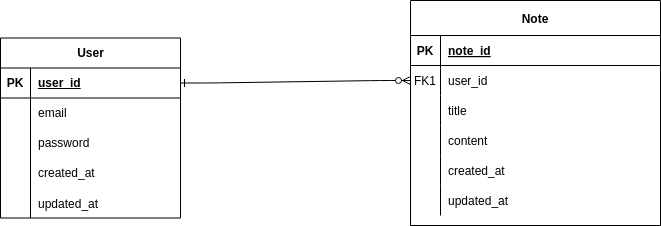

The diagram above was exported from draw.io. Its source (the exported page's mxGraphModel, read from the mxfile embedded in the PNG):
<mxGraphModel dx="1434" dy="746" grid="1" gridSize="10" guides="1" tooltips="1" connect="1" arrows="1" fold="1" page="1" pageScale="1" pageWidth="850" pageHeight="1100" math="0" shadow="0" extFonts="Permanent Marker^https://fonts.googleapis.com/css?family=Permanent+Marker">
  <root>
    <mxCell id="0" />
    <mxCell id="1" parent="0" />
    <mxCell id="C-vyLk0tnHw3VtMMgP7b-1" value="" style="edgeStyle=entityRelationEdgeStyle;endArrow=ERzeroToMany;startArrow=ERone;endFill=1;startFill=0;" parent="1" source="DN5nFPKnVhETwPeYCuDV-58" target="C-vyLk0tnHw3VtMMgP7b-6" edge="1">
      <mxGeometry width="100" height="100" relative="1" as="geometry">
        <mxPoint x="340" y="720" as="sourcePoint" />
        <mxPoint x="440" y="620" as="targetPoint" />
      </mxGeometry>
    </mxCell>
    <mxCell id="C-vyLk0tnHw3VtMMgP7b-2" value="Note" style="shape=table;startSize=35;container=1;collapsible=1;childLayout=tableLayout;fixedRows=1;rowLines=0;fontStyle=1;align=center;resizeLast=1;" parent="1" vertex="1">
      <mxGeometry x="500" y="115" width="250" height="225" as="geometry" />
    </mxCell>
    <mxCell id="C-vyLk0tnHw3VtMMgP7b-3" value="" style="shape=partialRectangle;collapsible=0;dropTarget=0;pointerEvents=0;fillColor=none;points=[[0,0.5],[1,0.5]];portConstraint=eastwest;top=0;left=0;right=0;bottom=1;" parent="C-vyLk0tnHw3VtMMgP7b-2" vertex="1">
      <mxGeometry y="35" width="250" height="30" as="geometry" />
    </mxCell>
    <mxCell id="C-vyLk0tnHw3VtMMgP7b-4" value="PK" style="shape=partialRectangle;overflow=hidden;connectable=0;fillColor=none;top=0;left=0;bottom=0;right=0;fontStyle=1;" parent="C-vyLk0tnHw3VtMMgP7b-3" vertex="1">
      <mxGeometry width="30" height="30" as="geometry">
        <mxRectangle width="30" height="30" as="alternateBounds" />
      </mxGeometry>
    </mxCell>
    <mxCell id="C-vyLk0tnHw3VtMMgP7b-5" value="note_id" style="shape=partialRectangle;overflow=hidden;connectable=0;fillColor=none;top=0;left=0;bottom=0;right=0;align=left;spacingLeft=6;fontStyle=5;" parent="C-vyLk0tnHw3VtMMgP7b-3" vertex="1">
      <mxGeometry x="30" width="220" height="30" as="geometry">
        <mxRectangle width="220" height="30" as="alternateBounds" />
      </mxGeometry>
    </mxCell>
    <mxCell id="C-vyLk0tnHw3VtMMgP7b-6" value="" style="shape=partialRectangle;collapsible=0;dropTarget=0;pointerEvents=0;fillColor=none;points=[[0,0.5],[1,0.5]];portConstraint=eastwest;top=0;left=0;right=0;bottom=0;" parent="C-vyLk0tnHw3VtMMgP7b-2" vertex="1">
      <mxGeometry y="65" width="250" height="30" as="geometry" />
    </mxCell>
    <mxCell id="C-vyLk0tnHw3VtMMgP7b-7" value="FK1" style="shape=partialRectangle;overflow=hidden;connectable=0;fillColor=none;top=0;left=0;bottom=0;right=0;" parent="C-vyLk0tnHw3VtMMgP7b-6" vertex="1">
      <mxGeometry width="30" height="30" as="geometry">
        <mxRectangle width="30" height="30" as="alternateBounds" />
      </mxGeometry>
    </mxCell>
    <mxCell id="C-vyLk0tnHw3VtMMgP7b-8" value="user_id" style="shape=partialRectangle;overflow=hidden;connectable=0;fillColor=none;top=0;left=0;bottom=0;right=0;align=left;spacingLeft=6;" parent="C-vyLk0tnHw3VtMMgP7b-6" vertex="1">
      <mxGeometry x="30" width="220" height="30" as="geometry">
        <mxRectangle width="220" height="30" as="alternateBounds" />
      </mxGeometry>
    </mxCell>
    <mxCell id="C-vyLk0tnHw3VtMMgP7b-9" value="" style="shape=partialRectangle;collapsible=0;dropTarget=0;pointerEvents=0;fillColor=none;points=[[0,0.5],[1,0.5]];portConstraint=eastwest;top=0;left=0;right=0;bottom=0;" parent="C-vyLk0tnHw3VtMMgP7b-2" vertex="1">
      <mxGeometry y="95" width="250" height="30" as="geometry" />
    </mxCell>
    <mxCell id="C-vyLk0tnHw3VtMMgP7b-10" value="" style="shape=partialRectangle;overflow=hidden;connectable=0;fillColor=none;top=0;left=0;bottom=0;right=0;" parent="C-vyLk0tnHw3VtMMgP7b-9" vertex="1">
      <mxGeometry width="30" height="30" as="geometry">
        <mxRectangle width="30" height="30" as="alternateBounds" />
      </mxGeometry>
    </mxCell>
    <mxCell id="C-vyLk0tnHw3VtMMgP7b-11" value="title" style="shape=partialRectangle;overflow=hidden;connectable=0;fillColor=none;top=0;left=0;bottom=0;right=0;align=left;spacingLeft=6;" parent="C-vyLk0tnHw3VtMMgP7b-9" vertex="1">
      <mxGeometry x="30" width="220" height="30" as="geometry">
        <mxRectangle width="220" height="30" as="alternateBounds" />
      </mxGeometry>
    </mxCell>
    <mxCell id="DN5nFPKnVhETwPeYCuDV-54" value="" style="shape=tableRow;horizontal=0;startSize=0;swimlaneHead=0;swimlaneBody=0;fillColor=none;collapsible=0;dropTarget=0;points=[[0,0.5],[1,0.5]];portConstraint=eastwest;top=0;left=0;right=0;bottom=0;" parent="C-vyLk0tnHw3VtMMgP7b-2" vertex="1">
      <mxGeometry y="125" width="250" height="30" as="geometry" />
    </mxCell>
    <mxCell id="DN5nFPKnVhETwPeYCuDV-55" value="" style="shape=partialRectangle;connectable=0;fillColor=none;top=0;left=0;bottom=0;right=0;editable=1;overflow=hidden;" parent="DN5nFPKnVhETwPeYCuDV-54" vertex="1">
      <mxGeometry width="30" height="30" as="geometry">
        <mxRectangle width="30" height="30" as="alternateBounds" />
      </mxGeometry>
    </mxCell>
    <mxCell id="DN5nFPKnVhETwPeYCuDV-56" value="content" style="shape=partialRectangle;connectable=0;fillColor=none;top=0;left=0;bottom=0;right=0;align=left;spacingLeft=6;overflow=hidden;" parent="DN5nFPKnVhETwPeYCuDV-54" vertex="1">
      <mxGeometry x="30" width="220" height="30" as="geometry">
        <mxRectangle width="220" height="30" as="alternateBounds" />
      </mxGeometry>
    </mxCell>
    <mxCell id="DN5nFPKnVhETwPeYCuDV-76" value="" style="shape=tableRow;horizontal=0;startSize=0;swimlaneHead=0;swimlaneBody=0;fillColor=none;collapsible=0;dropTarget=0;points=[[0,0.5],[1,0.5]];portConstraint=eastwest;top=0;left=0;right=0;bottom=0;" parent="C-vyLk0tnHw3VtMMgP7b-2" vertex="1">
      <mxGeometry y="155" width="250" height="30" as="geometry" />
    </mxCell>
    <mxCell id="DN5nFPKnVhETwPeYCuDV-77" value="" style="shape=partialRectangle;connectable=0;fillColor=none;top=0;left=0;bottom=0;right=0;editable=1;overflow=hidden;" parent="DN5nFPKnVhETwPeYCuDV-76" vertex="1">
      <mxGeometry width="30" height="30" as="geometry">
        <mxRectangle width="30" height="30" as="alternateBounds" />
      </mxGeometry>
    </mxCell>
    <mxCell id="DN5nFPKnVhETwPeYCuDV-78" value="created_at" style="shape=partialRectangle;connectable=0;fillColor=none;top=0;left=0;bottom=0;right=0;align=left;spacingLeft=6;overflow=hidden;" parent="DN5nFPKnVhETwPeYCuDV-76" vertex="1">
      <mxGeometry x="30" width="220" height="30" as="geometry">
        <mxRectangle width="220" height="30" as="alternateBounds" />
      </mxGeometry>
    </mxCell>
    <mxCell id="DN5nFPKnVhETwPeYCuDV-80" value="" style="shape=tableRow;horizontal=0;startSize=0;swimlaneHead=0;swimlaneBody=0;fillColor=none;collapsible=0;dropTarget=0;points=[[0,0.5],[1,0.5]];portConstraint=eastwest;top=0;left=0;right=0;bottom=0;" parent="C-vyLk0tnHw3VtMMgP7b-2" vertex="1">
      <mxGeometry y="185" width="250" height="30" as="geometry" />
    </mxCell>
    <mxCell id="DN5nFPKnVhETwPeYCuDV-81" value="" style="shape=partialRectangle;connectable=0;fillColor=none;top=0;left=0;bottom=0;right=0;editable=1;overflow=hidden;" parent="DN5nFPKnVhETwPeYCuDV-80" vertex="1">
      <mxGeometry width="30" height="30" as="geometry">
        <mxRectangle width="30" height="30" as="alternateBounds" />
      </mxGeometry>
    </mxCell>
    <mxCell id="DN5nFPKnVhETwPeYCuDV-82" value="updated_at" style="shape=partialRectangle;connectable=0;fillColor=none;top=0;left=0;bottom=0;right=0;align=left;spacingLeft=6;overflow=hidden;" parent="DN5nFPKnVhETwPeYCuDV-80" vertex="1">
      <mxGeometry x="30" width="220" height="30" as="geometry">
        <mxRectangle width="220" height="30" as="alternateBounds" />
      </mxGeometry>
    </mxCell>
    <mxCell id="DN5nFPKnVhETwPeYCuDV-57" value="User" style="shape=table;startSize=30;container=1;collapsible=1;childLayout=tableLayout;fixedRows=1;rowLines=0;fontStyle=1;align=center;resizeLast=1;html=1;" parent="1" vertex="1">
      <mxGeometry x="90" y="152.5" width="180" height="180" as="geometry" />
    </mxCell>
    <mxCell id="DN5nFPKnVhETwPeYCuDV-58" value="" style="shape=tableRow;horizontal=0;startSize=0;swimlaneHead=0;swimlaneBody=0;fillColor=none;collapsible=0;dropTarget=0;points=[[0,0.5],[1,0.5]];portConstraint=eastwest;top=0;left=0;right=0;bottom=1;" parent="DN5nFPKnVhETwPeYCuDV-57" vertex="1">
      <mxGeometry y="30" width="180" height="30" as="geometry" />
    </mxCell>
    <mxCell id="DN5nFPKnVhETwPeYCuDV-59" value="PK" style="shape=partialRectangle;connectable=0;fillColor=none;top=0;left=0;bottom=0;right=0;fontStyle=1;overflow=hidden;whiteSpace=wrap;html=1;" parent="DN5nFPKnVhETwPeYCuDV-58" vertex="1">
      <mxGeometry width="30" height="30" as="geometry">
        <mxRectangle width="30" height="30" as="alternateBounds" />
      </mxGeometry>
    </mxCell>
    <mxCell id="DN5nFPKnVhETwPeYCuDV-60" value="user_id" style="shape=partialRectangle;connectable=0;fillColor=none;top=0;left=0;bottom=0;right=0;align=left;spacingLeft=6;fontStyle=5;overflow=hidden;whiteSpace=wrap;html=1;" parent="DN5nFPKnVhETwPeYCuDV-58" vertex="1">
      <mxGeometry x="30" width="150" height="30" as="geometry">
        <mxRectangle width="150" height="30" as="alternateBounds" />
      </mxGeometry>
    </mxCell>
    <mxCell id="DN5nFPKnVhETwPeYCuDV-61" value="" style="shape=tableRow;horizontal=0;startSize=0;swimlaneHead=0;swimlaneBody=0;fillColor=none;collapsible=0;dropTarget=0;points=[[0,0.5],[1,0.5]];portConstraint=eastwest;top=0;left=0;right=0;bottom=0;" parent="DN5nFPKnVhETwPeYCuDV-57" vertex="1">
      <mxGeometry y="60" width="180" height="30" as="geometry" />
    </mxCell>
    <mxCell id="DN5nFPKnVhETwPeYCuDV-62" value="" style="shape=partialRectangle;connectable=0;fillColor=none;top=0;left=0;bottom=0;right=0;editable=1;overflow=hidden;whiteSpace=wrap;html=1;" parent="DN5nFPKnVhETwPeYCuDV-61" vertex="1">
      <mxGeometry width="30" height="30" as="geometry">
        <mxRectangle width="30" height="30" as="alternateBounds" />
      </mxGeometry>
    </mxCell>
    <mxCell id="DN5nFPKnVhETwPeYCuDV-63" value="email" style="shape=partialRectangle;connectable=0;fillColor=none;top=0;left=0;bottom=0;right=0;align=left;spacingLeft=6;overflow=hidden;whiteSpace=wrap;html=1;" parent="DN5nFPKnVhETwPeYCuDV-61" vertex="1">
      <mxGeometry x="30" width="150" height="30" as="geometry">
        <mxRectangle width="150" height="30" as="alternateBounds" />
      </mxGeometry>
    </mxCell>
    <mxCell id="DN5nFPKnVhETwPeYCuDV-64" value="" style="shape=tableRow;horizontal=0;startSize=0;swimlaneHead=0;swimlaneBody=0;fillColor=none;collapsible=0;dropTarget=0;points=[[0,0.5],[1,0.5]];portConstraint=eastwest;top=0;left=0;right=0;bottom=0;" parent="DN5nFPKnVhETwPeYCuDV-57" vertex="1">
      <mxGeometry y="90" width="180" height="30" as="geometry" />
    </mxCell>
    <mxCell id="DN5nFPKnVhETwPeYCuDV-65" value="" style="shape=partialRectangle;connectable=0;fillColor=none;top=0;left=0;bottom=0;right=0;editable=1;overflow=hidden;whiteSpace=wrap;html=1;" parent="DN5nFPKnVhETwPeYCuDV-64" vertex="1">
      <mxGeometry width="30" height="30" as="geometry">
        <mxRectangle width="30" height="30" as="alternateBounds" />
      </mxGeometry>
    </mxCell>
    <mxCell id="DN5nFPKnVhETwPeYCuDV-66" value="password" style="shape=partialRectangle;connectable=0;fillColor=none;top=0;left=0;bottom=0;right=0;align=left;spacingLeft=6;overflow=hidden;whiteSpace=wrap;html=1;" parent="DN5nFPKnVhETwPeYCuDV-64" vertex="1">
      <mxGeometry x="30" width="150" height="30" as="geometry">
        <mxRectangle width="150" height="30" as="alternateBounds" />
      </mxGeometry>
    </mxCell>
    <mxCell id="DN5nFPKnVhETwPeYCuDV-67" value="" style="shape=tableRow;horizontal=0;startSize=0;swimlaneHead=0;swimlaneBody=0;fillColor=none;collapsible=0;dropTarget=0;points=[[0,0.5],[1,0.5]];portConstraint=eastwest;top=0;left=0;right=0;bottom=0;" parent="DN5nFPKnVhETwPeYCuDV-57" vertex="1">
      <mxGeometry y="120" width="180" height="30" as="geometry" />
    </mxCell>
    <mxCell id="DN5nFPKnVhETwPeYCuDV-68" value="" style="shape=partialRectangle;connectable=0;fillColor=none;top=0;left=0;bottom=0;right=0;editable=1;overflow=hidden;whiteSpace=wrap;html=1;" parent="DN5nFPKnVhETwPeYCuDV-67" vertex="1">
      <mxGeometry width="30" height="30" as="geometry">
        <mxRectangle width="30" height="30" as="alternateBounds" />
      </mxGeometry>
    </mxCell>
    <mxCell id="DN5nFPKnVhETwPeYCuDV-69" value="created_at" style="shape=partialRectangle;connectable=0;fillColor=none;top=0;left=0;bottom=0;right=0;align=left;spacingLeft=6;overflow=hidden;whiteSpace=wrap;html=1;" parent="DN5nFPKnVhETwPeYCuDV-67" vertex="1">
      <mxGeometry x="30" width="150" height="30" as="geometry">
        <mxRectangle width="150" height="30" as="alternateBounds" />
      </mxGeometry>
    </mxCell>
    <mxCell id="DN5nFPKnVhETwPeYCuDV-72" value="" style="shape=tableRow;horizontal=0;startSize=0;swimlaneHead=0;swimlaneBody=0;fillColor=none;collapsible=0;dropTarget=0;points=[[0,0.5],[1,0.5]];portConstraint=eastwest;top=0;left=0;right=0;bottom=0;" parent="DN5nFPKnVhETwPeYCuDV-57" vertex="1">
      <mxGeometry y="150" width="180" height="30" as="geometry" />
    </mxCell>
    <mxCell id="DN5nFPKnVhETwPeYCuDV-73" value="" style="shape=partialRectangle;connectable=0;fillColor=none;top=0;left=0;bottom=0;right=0;editable=1;overflow=hidden;" parent="DN5nFPKnVhETwPeYCuDV-72" vertex="1">
      <mxGeometry width="30" height="30" as="geometry">
        <mxRectangle width="30" height="30" as="alternateBounds" />
      </mxGeometry>
    </mxCell>
    <mxCell id="DN5nFPKnVhETwPeYCuDV-74" value="updated_at" style="shape=partialRectangle;connectable=0;fillColor=none;top=0;left=0;bottom=0;right=0;align=left;spacingLeft=6;overflow=hidden;" parent="DN5nFPKnVhETwPeYCuDV-72" vertex="1">
      <mxGeometry x="30" width="150" height="30" as="geometry">
        <mxRectangle width="150" height="30" as="alternateBounds" />
      </mxGeometry>
    </mxCell>
  </root>
</mxGraphModel>